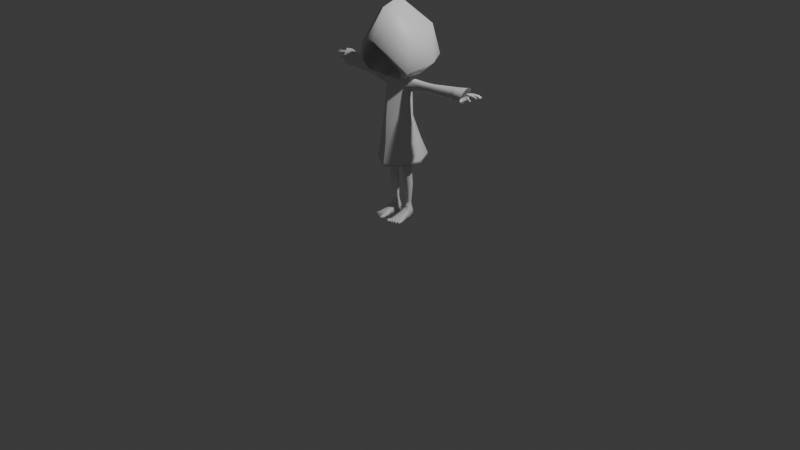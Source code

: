# Source: six_littleNightmares.blend  (saved by Blender 4.3.34; exported with 4.5.12 LTS)
import bpy
from mathutils import Matrix  # noqa: F401  (used for matrix-valued properties, if any)

bpy.ops.wm.read_factory_settings(use_empty=True)
scene = bpy.context.scene
scene.name = 'Scene'

# ---- collections
col_collection = bpy.data.collections.new('Collection'); scene.collection.children.link(col_collection)

# ---- materials (node trees are filled in below, after node groups)
mat_material_001 = bpy.data.materials.new('Material.001')
mat_material_001.diffuse_color = (0.9058, 0.7361, 0.1075, 1.0)
mat_material = bpy.data.materials.new('Material')
mat_material.diffuse_color = (0.4715, 0.5594, 0.6195, 1.0)

# ---- material node trees
mat_material_001.use_nodes = True; mat_material_001.node_tree.nodes.clear()
_N = mat_material_001.node_tree.nodes; _L = mat_material_001.node_tree.links
n0 = _N.new('ShaderNodeBsdfPrincipled'); n0.name = 'Principled BSDF'; n0.location = (10, 300)
n1 = _N.new('ShaderNodeOutputMaterial'); n1.name = 'Material Output'; n1.location = (300, 300)
_L.new(n0.outputs[0], n1.inputs[0])
n1.is_active_output = True
mat_material.use_nodes = True; mat_material.node_tree.nodes.clear()
_N = mat_material.node_tree.nodes; _L = mat_material.node_tree.links
n0 = _N.new('ShaderNodeBsdfPrincipled'); n0.name = 'Principled BSDF'; n0.location = (10, 300)
n1 = _N.new('ShaderNodeOutputMaterial'); n1.name = 'Material Output'; n1.location = (300, 300)
_L.new(n0.outputs[0], n1.inputs[0])
n1.is_active_output = True

# ---- world
world_world = bpy.data.worlds.new('World'); scene.world = world_world
world_world.use_nodes = True; world_world.node_tree.nodes.clear()
_N = world_world.node_tree.nodes; _L = world_world.node_tree.links
n0 = _N.new('ShaderNodeOutputWorld'); n0.name = 'World Output'; n0.location = (300, 300)
n1 = _N.new('ShaderNodeBackground'); n1.name = 'Background'; n1.location = (10, 300)
n1.inputs[0].default_value = (0.05088, 0.05088, 0.05088, 1.0)
_L.new(n1.outputs[0], n0.inputs[0])
n0.is_active_output = True
world_world.color = (0.05088, 0.05088, 0.05088)
world_world.sun_shadow_jitter_overblur = 0.0

# ---- cameras
cam_camera = bpy.data.cameras.new('Camera')
cam_camera.clip_end = 100.0
cam_camera.ortho_scale = 7.314

# ---- lights
light_light = bpy.data.lights.new('Light', 'POINT')
light_light.energy = 1000.0
light_light.shadow_soft_size = 0.1

# ---- meshes
me_cube_001 = bpy.data.meshes.new('Cube.001')
me_cube_001.from_pydata([(0.1101, -0.09216, 1.146), (0.1058, 0.08955, 1.151), (0.1982, -0.1003, 0.6911), (0.1828, 0.217, 0.7239), (0.1496, 0.1584, 0.9119), (0.1486, -0.1044, 0.8881), (0.2652, 0.2852, 1.763), (0.3277, -0.202, 1.682), (0.04826, -0.001034, 2.279), (0.04826, -0.3894, 1.984), (0.1783, -0.004081, 1.164), (0.2614, 0.04614, 0.7075), (0.2186, 0.02515, 0.9218), (0.3711, 0.1001, 1.739), (0.04826, -0.1888, 2.219), (-0.0005275, 0.158, 1.17), (0.002638, 0.151, 1.441), (-0.0005275, -0.1662, 1.159), (0.002638, -0.1395, 1.425), (0.001987, 0.2891, 0.7172), (0.0005926, -0.2026, 0.6644), (0.002638, -0.1764, 0.9024), (0.002638, 0.2267, 0.9411), (-0.009817, 0.1328, 1.569), (0.0009283, -0.1344, 1.563), (-0.007522, 0.4199, 1.793), (0.004103, 0.01041, 2.311), (0.004103, -0.3983, 1.994), (0.0007147, 0.04614, 0.6923), (0.004103, -0.1964, 2.244), (0.06933, -0.1806, 1.603), (0.2607, -0.2209, 1.69), (0.05485, -0.3594, 1.953), (0.001425, -0.1621, 1.585), (0.0, -0.3594, 1.953), (0.1226, 0.1019, 1.684), (0.3131, 0.02441, 1.768), (0.08633, -0.1085, 2.055), (0.005208, 0.09808, 1.661), (-0.003194, 0.006246, 1.903), (0.003163, -0.1085, 2.055), (0.1823, 0.2171, 0.7506), (0.1909, -0.09386, 0.7174), (0.2566, 0.03996, 0.7385), (1.053e-05, -0.2037, 0.6948), (1.052e-05, 0.2883, 0.7344), (0.2147, 0.2217, 1.645), (0.2118, -0.1478, 1.601), (0.2645, 0.03597, 1.628), (-0.008273, 0.2329, 1.59), (0.2021, -0.1989, 1.607), (0.2496, 0.06039, 1.718), (-0.004949, 0.0605, 1.799), (0.2188, 0.227, 2.057), (0.1976, -0.299, 1.838), (0.2219, -0.04373, 1.978), (-0.02852, 0.2609, 2.098), (0.178, -0.2939, 1.816), (0.258, -0.05528, 1.881), (-0.006386, -0.0563, 1.982), (0.6837, 0.008164, 1.558), (0.691, 0.1177, 1.545), (0.00913, 0.1419, 1.524), (0.00716, -0.1384, 1.492), (0.7998, 0.1304, 1.492), (0.7975, 0.006915, 1.495), (0.8181, 0.1278, 1.595), (0.8065, 0.147, 1.555), (0.8165, 0.009404, 1.552), (0.8293, 0.06695, 1.613), (0.7895, 0.03905, 1.455), (0.7899, 0.07584, 1.458), (0.6993, 0.05189, 1.593), (0.6972, 0.1087, 1.576), (0.6847, 0.02864, 1.466), (0.6774, -0.005374, 1.506), (0.6856, 0.1047, 1.494), (0.6965, 0.06184, 1.461), (0.1566, -0.01004, 1.395), (0.1305, -0.04034, 1.415), (0.1531, -0.01317, 1.562), (0.1282, -0.04269, 1.557), (0.1073, 0.05628, 1.514), (0.1112, 0.07061, 1.564), (0.1224, -0.04997, 1.497), (0.1281, 0.05759, 1.458), (0.4099, -0.009904, 1.542), (0.4179, 0.06855, 1.526), (0.4269, 0.02129, 1.56), (0.4171, 0.002289, 1.469), (0.4317, 0.02843, 1.462), (0.4141, 0.0592, 1.489), (0.4039, -0.01925, 1.505), (0.4254, 0.06205, 1.548), (0.1718, 0.005554, 1.426), (0.1372, 0.03406, 1.476), (0.1241, -0.0444, 1.497), (0.1507, 0.03693, 1.534), (0.1311, -0.03526, 1.533), (0.1411, 0.04346, 1.513), (0.1483, -0.004515, 1.566), (0.1429, -0.02475, 1.456), (0.09457, -0.02148, 0.688), (0.1285, -0.007761, 0.691), (0.1425, 0.02535, 0.6982), (0.1285, 0.05846, 0.7054), (0.09457, 0.07218, 0.7084), (0.06068, 0.05846, 0.7054), (0.04664, 0.02535, 0.6982), (0.06068, -0.007761, 0.691), (0.09563, -0.01766, 0.5819), (0.1274, -0.00469, 0.5797), (0.1405, 0.02662, 0.5744), (0.1274, 0.05794, 0.5691), (0.09563, 0.07091, 0.5669), (0.06387, 0.05794, 0.5691), (0.05072, 0.02662, 0.5744), (0.06387, -0.00469, 0.5797), (0.09185, 0.02917, 0.2405), (0.1082, 0.03594, 0.2406), (0.1149, 0.05227, 0.2407), (0.1082, 0.0686, 0.2408), (0.09185, 0.07537, 0.2408), (0.07033, 0.07214, 0.2407), (0.06237, 0.05522, 0.2402), (0.07048, 0.03563, 0.2401), (0.09669, 0.08418, 0.4414), (0.06521, 0.07123, 0.4402), (0.1412, 0.03998, 0.4375), (0.1282, 0.07123, 0.4402), (0.09669, -0.004221, 0.4337), (0.1282, 0.008725, 0.4348), (0.06521, 0.008725, 0.4348), (0.05217, 0.03998, 0.4375), (0.1292, 0.01643, 0.1624), (0.1264, 0.06055, 0.1443), (0.1156, 0.08715, 0.144), (0.06039, 0.0923, 0.1439), (0.04879, 0.06763, 0.1432), (0.05316, 0.008281, 0.171), (0.09099, 0.05776, 0.07205), (0.1284, 0.05616, 0.0736), (0.1261, 0.06034, 0.0733), (0.1159, 0.08484, 0.07347), (0.05915, 0.09015, 0.07342), (0.04721, 0.06476, 0.07263), (0.04741, 0.06509, 0.07274), (0.1623, -0.1189, 0.0977), (0.03653, -0.1606, 0.09701), (0.1628, -0.1138, 0.07012), (0.03976, -0.1612, 0.07035), (0.09641, -0.05279, 0.06687), (0.04296, -0.03864, 0.06773), (0.1414, -0.02502, 0.1363), (0.1394, -0.02534, 0.06634), (0.04967, -0.03165, 0.1384), (0.1, -0.07507, 0.06624), (0.1486, -0.05458, 0.1183), (0.04279, -0.09413, 0.07014), (0.1475, -0.05981, 0.06594), (0.04268, -0.1031, 0.1108), (0.0904, 0.02588, 0.2225), (0.08995, 0.007846, 0.1991), (0.1129, 0.01966, 0.1963), (0.109, 0.0344, 0.2209), (0.1201, 0.05207, 0.1922), (0.1164, 0.0522, 0.2211), (0.1117, 0.07259, 0.1922), (0.109, 0.07001, 0.2212), (0.09114, 0.0811, 0.1922), (0.0912, 0.07738, 0.2212), (0.0641, 0.07704, 0.1921), (0.06774, 0.07386, 0.2211), (0.05411, 0.05577, 0.1915), (0.05906, 0.05541, 0.2206), (0.06191, 0.02061, 0.194), (0.06791, 0.03406, 0.2204), (0.07801, 0.003845, 0.1749), (0.1071, 0.006505, 0.1741), (0.09001, 0.01446, 0.1966), (0.1063, 0.09062, 0.144), (0.06659, 0.0936, 0.1439), (0.08869, 0.09429, 0.1643), (0.06624, 0.09161, 0.07345), (0.1059, 0.08858, 0.07349), (0.1184, -0.136, 0.09837), (0.07802, -0.1511, 0.1024), (0.1163, -0.1431, 0.06898), (0.07728, -0.1569, 0.06742), (0.1001, -0.1512, 0.06895), (0.08002, -0.03408, 0.147), (0.1096, -0.0321, 0.1477), (0.1103, -0.07424, 0.1261), (0.08021, -0.08035, 0.1268), (0.0376, -0.1785, 0.1012), (0.09861, -0.1445, 0.1001), (0.07396, -0.1915, 0.1075), (0.03847, -0.1949, 0.1069), (0.04013, -0.1948, 0.0764), (0.0762, -0.192, 0.07157), (0.08102, -0.1889, 0.1033), (0.08066, -0.189, 0.07314), (0.1002, -0.1845, 0.07162), (0.0996, -0.1842, 0.1024), (0.1028, -0.1823, 0.1027), (0.1027, -0.1814, 0.07265), (0.1206, -0.1749, 0.07244), (0.1206, -0.1754, 0.1007), (0.1181, 0.01147, 0.1682), (0.1255, -0.02856, 0.142), (0.1295, -0.06537, 0.1222), (0.1404, -0.1274, 0.09803), (0.1394, -0.1325, 0.07054), (0.1442, -0.163, 0.09809), (0.1225, -0.1718, 0.101), (0.1233, -0.1716, 0.0706), (0.1442, -0.1598, 0.07119), (0.1661, -0.1488, 0.09653), (0.1463, -0.1598, 0.09605), (0.147, -0.1562, 0.06924), (0.1658, -0.1447, 0.07058), (0.07679, -0.1713, 0.1044), (0.0395, -0.177, 0.07075), (0.07677, -0.1733, 0.06936), (0.07897, -0.173, 0.07028), (0.08019, -0.1712, 0.1023), (0.09977, -0.1656, 0.1007), (0.1001, -0.1678, 0.07028), (0.1013, -0.1643, 0.1009), (0.1184, -0.1587, 0.07068), (0.1201, -0.1566, 0.09902), (0.1014, -0.166, 0.07077), (0.1211, -0.1551, 0.09914), (0.1429, -0.1465, 0.09753), (0.1198, -0.1573, 0.06979), (0.1418, -0.1462, 0.07087), (0.1438, -0.144, 0.09729), (0.1655, -0.1351, 0.09541), (0.1426, -0.1441, 0.0706), (0.1646, -0.1287, 0.07034), (0.08102, -0.1889, 0.1033), (0.08066, -0.189, 0.07314), (0.1002, -0.1845, 0.07162), (0.0996, -0.1842, 0.1024), (0.08387, -0.196, 0.1016), (0.08356, -0.1961, 0.07486), (0.1008, -0.1921, 0.07351), (0.1003, -0.1919, 0.1008), (0.09093, -0.1994, 0.09172), (0.09084, -0.1994, 0.08403), (0.09581, -0.1983, 0.08364), (0.09567, -0.1982, 0.0915), (0.04246, -0.208, 0.1033), (0.07034, -0.2054, 0.1037), (0.04377, -0.2079, 0.07927), (0.0721, -0.2057, 0.07548), (0.05593, -0.2136, 0.09264), (0.05892, -0.2133, 0.09269), (0.05607, -0.2135, 0.09007), (0.05911, -0.2133, 0.08967), (0.1051, -0.1847, 0.07428), (0.1052, -0.1855, 0.1007), (0.1209, -0.179, 0.07409), (0.1209, -0.1794, 0.09899), (0.1084, -0.1883, 0.07707), (0.1085, -0.1888, 0.09755), (0.1207, -0.1838, 0.07692), (0.1206, -0.1842, 0.09619), (0.1136, -0.1898, 0.08397), (0.1136, -0.19, 0.09045), (0.1175, -0.1884, 0.08392), (0.1175, -0.1885, 0.09002), (0.1261, -0.1764, 0.09904), (0.1455, -0.1685, 0.09647), (0.1268, -0.1761, 0.07185), (0.1455, -0.1656, 0.07237), (0.1315, -0.1787, 0.09383), (0.1441, -0.1736, 0.09217), (0.132, -0.1785, 0.07627), (0.1441, -0.1717, 0.07661), (0.1382, -0.1792, 0.08766), (0.1414, -0.1779, 0.08724), (0.1383, -0.1791, 0.0832), (0.1414, -0.1774, 0.08329), (0.1492, -0.1622, 0.09425), (0.1669, -0.1523, 0.09468), (0.1499, -0.159, 0.07023), (0.1667, -0.1486, 0.07143), (0.1528, -0.1635, 0.09132), (0.1666, -0.1558, 0.09166), (0.1533, -0.161, 0.07256), (0.1665, -0.1529, 0.0735), (0.1582, -0.1622, 0.08549), (0.1636, -0.1592, 0.08562), (0.1584, -0.1612, 0.07825), (0.1635, -0.1581, 0.07862), (0.9003, 0.07761, 1.562), (0.8953, 0.06475, 1.561), (0.8944, 0.05543, 1.558), (0.8939, 0.05531, 1.548), (0.8959, 0.07612, 1.548), (0.9547, 0.06807, 1.547), (0.9569, 0.06194, 1.555), (0.9561, 0.0528, 1.551), (0.9535, 0.05328, 1.541), (0.9526, 0.06272, 1.538), (0.914, 0.05353, 1.548), (0.934, 0.05258, 1.546), (0.9331, 0.06202, 1.543), (0.914, 0.0629, 1.545), (0.9161, 0.06249, 1.562), (0.9373, 0.06124, 1.56), (0.9366, 0.0521, 1.556), (0.9154, 0.05327, 1.558), (0.9351, 0.06737, 1.552), (0.9153, 0.06843, 1.553), (0.9197, 0.1361, 1.547), (0.9354, 0.1393, 1.543), (0.9233, 0.1242, 1.551), (0.9395, 0.1274, 1.546), (0.9322, 0.126, 1.548), (0.9227, 0.1317, 1.554), (0.9184, 0.1313, 1.54), (0.9331, 0.1345, 1.537), (0.9356, 0.1272, 1.539), (0.9206, 0.124, 1.543), (0.9472, 0.1377, 1.529), (0.9498, 0.1304, 1.531), (0.9536, 0.1306, 1.539), (0.9535, 0.1381, 1.541), (0.9495, 0.1424, 1.536), (0.9029, 0.1292, 1.541), (0.9041, 0.119, 1.543), (0.9061, 0.1205, 1.556), (0.9052, 0.1296, 1.554), (0.9033, 0.134, 1.548), (0.9067, 0.1129, 1.559), (0.9036, 0.1012, 1.561), (0.901, 0.09803, 1.546), (0.9641, 0.1228, 1.541), (0.968, 0.1172, 1.548), (0.9676, 0.1089, 1.544), (0.9635, 0.1093, 1.535), (0.9613, 0.1179, 1.534), (0.926, 0.1046, 1.547), (0.9454, 0.1065, 1.544), (0.9432, 0.1151, 1.542), (0.9246, 0.1132, 1.544), (0.9281, 0.1132, 1.559), (0.9407, 0.1095, 1.554), (0.9495, 0.106, 1.553), (0.9282, 0.1046, 1.556), (0.946, 0.12, 1.55), (0.9258, 0.1184, 1.552), (0.9274, 0.09766, 1.555), (0.9509, 0.09811, 1.555), (0.9293, 0.08168, 1.56), (0.9522, 0.08183, 1.56), (0.9536, 0.09146, 1.564), (0.9299, 0.09152, 1.564), (0.9253, 0.09162, 1.546), (0.9479, 0.0926, 1.547), (0.9487, 0.08254, 1.549), (0.9265, 0.08174, 1.55), (0.972, 0.09265, 1.539), (0.9728, 0.08259, 1.542), (0.9763, 0.08188, 1.552), (0.9777, 0.09151, 1.556), (0.975, 0.09817, 1.548), (0.9113, 0.07873, 1.549), (0.9163, 0.09223, 1.563), (0.9146, 0.07975, 1.561), (0.9026, 0.09279, 1.562), (0.8661, 0.05005, 1.528), (0.8838, 0.04885, 1.517), (0.8676, 0.03446, 1.532), (0.8852, 0.03326, 1.522), (0.8877, 0.0426, 1.524), (0.8701, 0.0438, 1.535), (0.8612, 0.04458, 1.52), (0.8788, 0.04338, 1.509), (0.8797, 0.03375, 1.512), (0.8621, 0.03495, 1.523), (0.8964, 0.04218, 1.499), (0.8973, 0.03255, 1.501), (0.9028, 0.03207, 1.511), (0.9053, 0.0414, 1.514), (0.9014, 0.04765, 1.506), (0.8436, 0.04578, 1.531), (0.8445, 0.03614, 1.534), (0.85, 0.03566, 1.543), (0.8525, 0.04499, 1.546), (0.8485, 0.05125, 1.539), (0.9153, 0.09955, 1.558), (0.9131, 0.09497, 1.546), (0.905, 0.06964, 1.547), (0.9049, 0.05423, 1.558), (0.9075, 0.0735, 1.557), (0.9039, 0.05429, 1.548), (0.9057, 0.06362, 1.562), (0.9158, 0.1032, 1.558), (0.9138, 0.1018, 1.546), (0.9174, 0.1129, 1.559), (0.9161, 0.119, 1.554), (0.9146, 0.116, 1.544), (0.914, 0.1307, 1.554), (0.9124, 0.1215, 1.543), (0.9115, 0.1352, 1.547), (0.9147, 0.1222, 1.554), (0.9106, 0.1303, 1.54), (0.8878, 0.07777, 1.562), (0.8835, 0.06462, 1.561), (0.8832, 0.05528, 1.558), (0.8827, 0.05512, 1.548), (0.8834, 0.07602, 1.548), (0.8871, 0.1295, 1.541), (0.889, 0.1193, 1.542), (0.8909, 0.1209, 1.556), (0.8894, 0.1299, 1.554), (0.8873, 0.1342, 1.548), (0.8919, 0.1133, 1.559), (0.8896, 0.1016, 1.561), (0.8872, 0.0982, 1.546), (0.8891, 0.09307, 1.562), (0.8633, 0.07774, 1.562), (0.8589, 0.06463, 1.561), (0.8665, 0.05986, 1.556), (0.8661, 0.05974, 1.538), (0.8589, 0.07602, 1.537), (0.8614, 0.1298, 1.532), (0.8609, 0.1161, 1.534), (0.8667, 0.1208, 1.556), (0.8653, 0.1299, 1.554), (0.8632, 0.1342, 1.548), (0.8677, 0.1133, 1.559), (0.8653, 0.1015, 1.561), (0.8589, 0.09817, 1.536), (0.8648, 0.09303, 1.562), (0.8294, 0.08081, 1.558), (0.8286, 0.07237, 1.558), (0.83, 0.05556, 1.556), (0.8301, 0.05548, 1.534), (0.8275, 0.0799, 1.534), (0.8343, 0.1148, 1.531), (0.8352, 0.1094, 1.532), (0.8358, 0.1102, 1.555), (0.8351, 0.115, 1.554), (0.834, 0.1173, 1.55), (0.8363, 0.1063, 1.556), (0.835, 0.1001, 1.557), (0.8288, 0.09463, 1.533), (0.8294, 0.09193, 1.558), (0.8575, 0.0525, 1.558), (0.857, 0.05234, 1.536)], [], [(15, 16, 85, 1), (10, 78, 79, 0), (45, 41, 3, 19), (28, 11, 2, 20), (43, 42, 2, 11), (10, 0, 5, 12), (15, 1, 4, 22), (63, 84, 81, 24), (48, 46, 6, 13), (9, 27, 34, 32), (55, 53, 8, 14), (54, 9, 32, 57), (54, 55, 14, 9), (47, 48, 13, 7), (1, 10, 12, 4), (41, 43, 11, 3), (19, 3, 11, 28), (93, 88, 72, 73), (1, 85, 78, 10), (29, 14, 8, 26), (14, 29, 27, 9), (53, 56, 26, 8), (46, 49, 25, 6), (82, 62, 23, 83), (0, 17, 21, 5), (42, 44, 20, 2), (0, 79, 18, 17), (33, 30, 35, 38), (32, 34, 40, 37), (24, 81, 30, 33), (47, 7, 31, 50), (52, 51, 36, 39), (59, 58, 37, 40), (50, 31, 36, 51), (57, 32, 37, 58), (5, 21, 44, 42), (4, 12, 43, 41), (12, 5, 42, 43), (22, 4, 41, 45), (30, 50, 51, 35), (38, 35, 51, 52), (81, 47, 50, 30), (83, 23, 49, 46), (81, 80, 48, 47), (80, 83, 46, 48), (31, 57, 58, 36), (39, 36, 58, 59), (6, 25, 56, 53), (7, 13, 55, 54), (7, 54, 57, 31), (13, 6, 53, 55), (85, 16, 62, 82), (18, 79, 84, 63), (89, 90, 77, 74), (86, 92, 75, 60), (87, 93, 73, 61), (90, 91, 76, 77), (91, 87, 61, 76), (92, 89, 74, 75), (88, 86, 60, 72), (74, 77, 71, 70), (60, 75, 65, 68), (61, 73, 66, 67), (77, 76, 64, 71), (76, 61, 67, 64), (72, 60, 68, 69), (75, 74, 70, 65), (73, 72, 69, 66), (100, 98, 86, 88), (96, 101, 89, 92), (95, 99, 87, 91), (94, 95, 91, 90), (99, 97, 93, 87), (98, 96, 92, 86), (101, 94, 90, 89), (97, 100, 88, 93), (83, 80, 100, 97), (79, 78, 94, 101), (81, 84, 96, 98), (82, 83, 97, 99), (78, 85, 95, 94), (85, 82, 99, 95), (84, 79, 101, 96), (80, 81, 98, 100), (104, 103, 111, 112), (109, 108, 116, 117), (107, 106, 114, 115), (105, 104, 112, 113), (103, 102, 110, 111), (102, 109, 117, 110), (108, 107, 115, 116), (106, 105, 113, 114), (127, 126, 122, 123), (129, 128, 120, 121), (131, 130, 118, 119), (130, 132, 125, 118), (133, 127, 123, 124), (126, 129, 121, 122), (128, 131, 119, 120), (132, 133, 124, 125), (117, 116, 133, 132), (112, 111, 131, 128), (114, 113, 129, 126), (116, 115, 127, 133), (110, 117, 132, 130), (111, 110, 130, 131), (113, 112, 128, 129), (115, 114, 126, 127), (165, 163, 134, 135), (175, 173, 138, 139), (137, 181, 183, 144), (167, 165, 135, 136), (173, 171, 137, 138), (141, 140, 146, 145, 144, 183, 184, 143, 142), (180, 136, 143, 184), (125, 124, 174, 176), (123, 122, 170, 172), (121, 120, 166, 168), (119, 118, 161, 164), (118, 125, 176, 161), (124, 123, 172, 174), (122, 121, 168, 170), (120, 119, 164, 166), (171, 169, 182, 181, 137), (135, 134, 141, 142), (139, 138, 145, 146), (169, 167, 136, 180, 182), (136, 135, 142, 143), (159, 157, 147, 149), (190, 155, 160, 193), (138, 137, 144, 145), (193, 160, 148, 186), (160, 158, 150, 148), (158, 156, 189, 188, 150), (140, 141, 154, 151), (208, 178, 191, 209), (139, 146, 152, 155), (162, 175, 139, 177, 179), (146, 140, 151, 152), (141, 134, 153, 154), (151, 154, 159, 156), (209, 191, 192, 210), (155, 152, 158, 160), (152, 151, 156, 158), (154, 153, 157, 159), (164, 161, 162, 163), (166, 164, 163, 165), (168, 166, 165, 167), (170, 168, 167, 169), (172, 170, 169, 171), (174, 172, 171, 173), (176, 174, 173, 175), (161, 176, 175, 162), (177, 139, 155, 190), (177, 178, 179), (180, 181, 182), (183, 181, 180, 184), (193, 186, 195, 185, 192), (177, 190, 191, 178), (190, 193, 192, 191), (163, 162, 179, 178, 208, 134), (186, 221, 223, 188), (198, 199, 255, 254), (194, 197, 196, 221), (222, 198, 197, 194), (223, 199, 198, 222), (221, 196, 199, 223), (202, 203, 243, 242), (224, 201, 200, 225), (227, 202, 201, 224), (226, 203, 202, 227), (225, 200, 203, 226), (206, 207, 263, 262), (231, 205, 204, 228), (229, 206, 205, 231), (230, 207, 206, 229), (228, 204, 207, 230), (210, 192, 185, 211), (157, 210, 211, 147), (153, 209, 210, 157), (134, 208, 209, 153), (216, 213, 273, 275), (232, 214, 213, 233), (234, 215, 214, 232), (235, 216, 215, 234), (233, 213, 216, 235), (219, 220, 287, 286), (236, 218, 217, 237), (238, 219, 218, 236), (239, 220, 219, 238), (237, 217, 220, 239), (149, 212, 187, 189, 156, 159), (188, 223, 222, 150), (150, 222, 194, 148), (148, 194, 221, 186), (186, 225, 226, 195), (195, 226, 227, 189), (189, 227, 224, 188), (188, 224, 225, 186), (195, 228, 230, 185), (185, 230, 229, 187), (187, 229, 231, 189), (189, 231, 228, 195), (211, 233, 235, 212), (212, 235, 234, 187), (187, 234, 232, 185), (185, 232, 233, 211), (147, 237, 239, 149), (149, 239, 238, 212), (212, 238, 236, 211), (211, 236, 237, 147), (242, 243, 247, 246), (200, 201, 241, 240), (203, 200, 240, 243), (201, 202, 242, 241), (247, 244, 248, 251), (240, 241, 245, 244), (243, 240, 244, 247), (241, 242, 246, 245), (248, 249, 250, 251), (245, 246, 250, 249), (246, 247, 251, 250), (244, 245, 249, 248), (254, 255, 259, 258), (196, 197, 252, 253), (199, 196, 253, 255), (197, 198, 254, 252), (257, 256, 258, 259), (253, 252, 256, 257), (255, 253, 257, 259), (252, 254, 258, 256), (262, 263, 267, 266), (204, 205, 260, 261), (207, 204, 261, 263), (205, 206, 262, 260), (266, 267, 271, 270), (261, 260, 264, 265), (263, 261, 265, 267), (260, 262, 266, 264), (269, 268, 270, 271), (265, 264, 268, 269), (267, 265, 269, 271), (264, 266, 270, 268), (274, 275, 279, 278), (214, 215, 274, 272), (215, 216, 275, 274), (213, 214, 272, 273), (277, 276, 280, 281), (273, 272, 276, 277), (275, 273, 277, 279), (272, 274, 278, 276), (281, 280, 282, 283), (279, 277, 281, 283), (276, 278, 282, 280), (278, 279, 283, 282), (286, 287, 291, 290), (217, 218, 284, 285), (220, 217, 285, 287), (218, 219, 286, 284), (291, 289, 293, 295), (285, 284, 288, 289), (287, 285, 289, 291), (284, 286, 290, 288), (293, 292, 294, 295), (288, 290, 294, 292), (290, 291, 295, 294), (289, 288, 292, 293), (308, 307, 304, 305), (312, 311, 302, 303), (314, 308, 305, 301), (307, 312, 303, 304), (311, 314, 301, 302), (302, 301, 305, 304, 303), (399, 397, 315, 310), (310, 315, 314, 311), (398, 396, 313, 306), (306, 313, 312, 307), (397, 395, 309, 315), (315, 309, 308, 314), (396, 399, 310, 313), (313, 310, 311, 312), (395, 398, 306, 309), (309, 306, 307, 308), (322, 325, 324, 323), (409, 406, 325, 322), (318, 321, 320, 319), (408, 405, 321, 318), (316, 322, 323, 317), (407, 409, 322, 316), (325, 318, 319, 324), (406, 408, 318, 325), (321, 316, 317, 320), (405, 407, 316, 321), (329, 330, 326, 327, 328), (320, 317, 330, 329), (324, 319, 328, 327), (317, 323, 326, 330), (319, 320, 329, 328), (323, 324, 327, 326), (346, 345, 342, 343), (350, 349, 340, 341), (352, 346, 343, 339), (345, 350, 341, 342), (349, 352, 339, 340), (340, 339, 343, 342, 341), (402, 403, 353, 348), (348, 353, 352, 349), (401, 400, 351, 344), (344, 351, 350, 345), (403, 404, 347, 353), (353, 347, 346, 352), (400, 402, 348, 351), (351, 348, 349, 350), (404, 401, 344, 347), (347, 344, 345, 346), (360, 363, 362, 361), (394, 369, 363, 360), (356, 359, 358, 357), (371, 370, 359, 356), (354, 360, 361, 355), (393, 394, 360, 354), (363, 356, 357, 362), (369, 371, 356, 363), (359, 354, 355, 358), (370, 393, 354, 359), (367, 368, 364, 365, 366), (358, 355, 368, 367), (362, 357, 366, 365), (355, 361, 364, 368), (357, 358, 367, 366), (361, 362, 365, 364), (386, 387, 383, 384, 385), (378, 373, 374, 377), (389, 390, 375, 382), (391, 392, 373, 378), (382, 375, 376, 381), (392, 388, 379, 373), (379, 382, 381, 380), (380, 381, 384, 383), (390, 391, 378, 375), (381, 376, 385, 384), (388, 389, 382, 379), (374, 380, 383, 387), (375, 378, 377, 376), (376, 377, 386, 385), (373, 379, 380, 374), (377, 374, 387, 386), (391, 390, 389, 388, 392), (331, 335, 334, 333, 332), (372, 337, 393, 370), (300, 296, 371, 369), (337, 338, 394, 393), (296, 372, 370, 371), (338, 300, 369, 394), (300, 299, 398, 395), (298, 297, 399, 396), (296, 300, 395, 397), (299, 298, 396, 398), (297, 296, 397, 399), (332, 338, 401, 404), (337, 336, 402, 400), (333, 332, 404, 403), (338, 337, 400, 401), (336, 333, 403, 402), (334, 335, 407, 405), (332, 333, 408, 406), (335, 331, 409, 407), (333, 334, 405, 408), (331, 332, 406, 409), (332, 331, 415, 416), (296, 297, 411, 410), (297, 298, 412, 411), (334, 333, 417, 418), (338, 332, 416, 422), (298, 299, 413, 412), (335, 334, 418, 419), (299, 300, 414, 413), (336, 337, 421, 420), (372, 296, 410, 423), (337, 372, 423, 421), (331, 335, 419, 415), (300, 338, 422, 414), (333, 336, 420, 417), (412, 413, 453, 452), (423, 410, 424, 437), (413, 414, 428, 453), (414, 422, 436, 428), (415, 419, 433, 429), (417, 420, 434, 431), (416, 415, 429, 430), (422, 416, 430, 436), (418, 417, 431, 432), (419, 418, 432, 433), (410, 411, 425, 424), (420, 421, 435, 434), (411, 412, 452, 425), (421, 423, 437, 435), (428, 436, 450, 442), (429, 433, 447, 443), (431, 434, 448, 445), (430, 429, 443, 444), (436, 430, 444, 450), (432, 431, 445, 446), (433, 432, 446, 447), (424, 425, 439, 438), (434, 435, 449, 448), (425, 426, 440, 439), (435, 437, 451, 449), (426, 427, 441, 440), (437, 424, 438, 451), (427, 428, 442, 441)])
me_cube_001.polygons.foreach_set('use_smooth', [1, 1, 1, 1, 1, 1, 1, 1, 1, 1, 1, 1, 1, 1, 1, 1, 1, 1, 1, 1, 1, 1, 1, 1, 1, 1, 1, 1, 1, 1, 1, 1, 1, 1, 1, 1, 1, 1, 1, 1, 1, 1, 1, 1, 1, 1, 1, 1, 1, 1, 1, 1, 1, 1, 1, 1, 1, 1, 1, 1, 1, 1, 1, 1, 1, 1, 1, 1, 1, 1, 1, 1, 1, 1, 1, 1, 1, 1, 1, 1, 1, 1, 1, 1, 1, 1, 1, 1, 1, 1, 1, 1, 1, 1, 1, 1, 1, 1, 1, 1, 1, 1, 1, 1, 1, 1, 1, 1, 1, 1, 1, 1, 1, 0, 1, 1, 1, 1, 1, 1, 1, 1, 1, 1, 1, 1, 1, 1, 1, 1, 1, 1, 1, 0, 0, 1, 1, 1, 0, 1, 0, 1, 1, 0, 1, 1, 1, 1, 1, 1, 1, 1, 1, 1, 1, 1, 1, 1, 1, 1, 1, 1, 1, 1, 1, 1, 1, 1, 1, 1, 1, 1, 1, 1, 1, 1, 1, 1, 1, 1, 1, 1, 1, 1, 1, 1, 1, 1, 1, 1, 1, 1, 1, 1, 1, 1, 1, 1, 1, 1, 1, 1, 1, 1, 1, 1, 1, 1, 1, 1, 1, 1, 1, 1, 1, 1, 1, 1, 1, 1, 1, 1, 1, 1, 1, 1, 1, 1, 1, 1, 1, 1, 1, 1, 1, 1, 1, 1, 1, 1, 1, 1, 1, 1, 1, 1, 1, 1, 1, 1, 1, 1, 1, 1, 1, 1, 1, 1, 1, 1, 1, 1, 1, 1, 1, 1, 1, 0, 0, 0, 0, 0, 0, 0, 0, 0, 0, 0, 0, 0, 0, 0, 0, 0, 0, 0, 0, 0, 0, 0, 0, 0, 0, 0, 0, 0, 0, 0, 0, 0, 0, 0, 0, 0, 0, 0, 0, 0, 0, 0, 0, 0, 0, 0, 0, 0, 0, 0, 0, 0, 0, 0, 0, 0, 0, 0, 0, 0, 0, 0, 0, 0, 0, 0, 0, 0, 0, 0, 0, 0, 0, 0, 0, 0, 0, 0, 0, 0, 0, 0, 0, 0, 0, 0, 0, 0, 0, 0, 0, 0, 0, 0, 0, 0, 0, 0, 0, 0, 0, 0, 0, 0, 0, 0, 0, 0, 0, 0, 0, 0, 0, 0, 0, 0, 0, 0, 0, 0, 0, 0, 0, 0, 0, 0, 0, 0, 0, 0, 0, 0, 0, 0, 0, 0, 0, 0, 0, 0, 0, 0, 0])
me_cube_001.polygons.foreach_set('material_index', [0, 0, 0, 0, 0, 0, 0, 0, 0, 0, 0, 0, 0, 0, 0, 0, 0, 0, 0, 0, 0, 0, 0, 0, 0, 0, 0, 0, 0, 0, 0, 0, 0, 0, 0, 0, 0, 0, 0, 0, 0, 0, 0, 0, 0, 0, 0, 0, 0, 0, 0, 0, 0, 0, 0, 0, 0, 0, 0, 0, 0, 0, 0, 0, 0, 0, 0, 0, 0, 0, 0, 0, 0, 0, 0, 0, 0, 0, 0, 0, 0, 0, 0, 0, 1, 1, 1, 1, 1, 1, 1, 1, 1, 1, 1, 1, 1, 1, 1, 1, 1, 1, 1, 1, 1, 1, 1, 1, 1, 1, 1, 1, 1, 1, 1, 1, 1, 1, 1, 1, 1, 1, 1, 1, 1, 1, 1, 1, 1, 1, 1, 1, 1, 1, 1, 1, 1, 1, 1, 1, 1, 1, 1, 1, 1, 1, 1, 1, 1, 1, 1, 1, 1, 1, 1, 1, 1, 1, 1, 1, 1, 1, 1, 1, 1, 1, 1, 1, 1, 1, 1, 1, 1, 1, 1, 1, 1, 1, 1, 1, 1, 1, 1, 1, 1, 1, 1, 1, 1, 1, 1, 1, 1, 1, 1, 1, 1, 1, 1, 1, 1, 1, 1, 1, 1, 1, 1, 1, 1, 1, 1, 1, 1, 1, 1, 1, 1, 1, 1, 1, 1, 1, 1, 1, 1, 1, 1, 1, 1, 1, 1, 1, 1, 1, 1, 1, 1, 1, 1, 1, 1, 1, 1, 1, 1, 1, 1, 1, 1, 1, 1, 1, 1, 1, 1, 1, 1, 1, 1, 1, 1, 1, 1, 1, 1, 1, 1, 1, 1, 1, 1, 1, 1, 1, 1, 1, 1, 1, 1, 1, 1, 1, 1, 1, 1, 1, 1, 1, 1, 1, 1, 1, 1, 1, 1, 1, 1, 1, 1, 1, 1, 1, 1, 1, 1, 1, 1, 1, 1, 1, 1, 1, 1, 1, 1, 1, 1, 1, 1, 1, 1, 1, 1, 1, 1, 1, 1, 1, 1, 1, 1, 1, 1, 1, 1, 1, 1, 1, 1, 1, 1, 1, 1, 1, 1, 1, 1, 1, 1, 1, 1, 1, 1, 1, 1, 1, 1, 1, 1, 1, 1, 1, 1, 1, 1, 1, 1, 1, 1, 1, 1, 1, 1, 1, 1, 1, 1, 1, 1, 1, 1, 1, 1, 1, 1, 1, 1, 1, 1, 1, 1, 1, 1, 1, 1, 1, 1, 1, 1, 1, 1, 1, 1, 1, 1, 1, 1, 1, 1, 1, 1])
_uv = me_cube_001.uv_layers.new(name='UVMap')
_uv.uv.foreach_set('vector', [0.375, 0.375, 0.625, 0.375, 0.625, 0.5, 0.375, 0.5, 0.375, 0.625, 0.625, 0.625, 0.625, 0.75, 0.375, 0.75, 0.375, 0.375, 0.375, 0.5, 0.375, 0.5, 0.375, 0.375, 0.25, 0.625, 0.375, 0.625, 0.375, 0.75, 0.25, 0.75, 0.375, 0.625, 0.375, 0.75, 0.375, 0.75, 0.375, 0.625, 0.375, 0.625, 0.375, 0.75, 0.375, 0.75, 0.375, 0.625, 0.375, 0.375, 0.375, 0.5, 0.375, 0.5, 0.375, 0.375, 0.625, 0.875, 0.625, 0.75, 0.625, 0.75, 0.625, 0.875, 0.625, 0.625, 0.625, 0.5, 0.625, 0.5, 0.625, 0.625, 0.625, 0.75, 0.625, 0.375, 0.625, 0.375, 0.625, 0.75, 0.625, 0.625, 0.625, 0.5, 0.625, 0.5, 0.625, 0.625, 0.625, 0.75, 0.625, 0.75, 0.625, 0.75, 0.625, 0.75, 0.625, 0.75, 0.625, 0.625, 0.625, 0.625, 0.625, 0.75, 0.625, 0.75, 0.625, 0.625, 0.625, 0.625, 0.625, 0.75, 0.375, 0.5, 0.375, 0.625, 0.375, 0.625, 0.375, 0.5, 0.375, 0.5, 0.375, 0.625, 0.375, 0.625, 0.375, 0.5, 0.25, 0.5, 0.375, 0.5, 0.375, 0.625, 0.25, 0.625, 0.625, 0.5, 0.625, 0.625, 0.625, 0.625, 0.625, 0.5, 0.375, 0.5, 0.625, 0.5, 0.625, 0.625, 0.375, 0.625, 0.625, 0.375, 0.625, 0.625, 0.625, 0.5, 0.625, 0.375, 0.625, 0.625, 0.625, 0.375, 0.625, 0.375, 0.625, 0.75, 0.625, 0.5, 0.625, 0.375, 0.625, 0.375, 0.625, 0.5, 0.625, 0.5, 0.625, 0.375, 0.625, 0.375, 0.625, 0.5, 0.625, 0.5, 0.625, 0.375, 0.625, 0.375, 0.625, 0.5, 0.375, 0.75, 0.375, 0.875, 0.375, 0.875, 0.375, 0.75, 0.375, 0.75, 0.375, 0.875, 0.375, 0.875, 0.375, 0.75, 0.375, 0.75, 0.625, 0.75, 0.625, 0.875, 0.375, 0.875, 0.625, 0.875, 0.625, 0.75, 0.625, 0.75, 0.625, 0.875, 0.625, 0.75, 0.625, 0.375, 0.625, 0.375, 0.625, 0.75, 0.625, 0.875, 0.625, 0.75, 0.625, 0.75, 0.625, 0.875, 0.625, 0.75, 0.625, 0.75, 0.625, 0.75, 0.625, 0.75, 0.625, 0.875, 0.625, 0.75, 0.625, 0.75, 0.625, 0.875, 0.625, 0.875, 0.625, 0.75, 0.625, 0.75, 0.625, 0.875, 0.625, 0.75, 0.625, 0.75, 0.625, 0.75, 0.625, 0.75, 0.625, 0.75, 0.625, 0.75, 0.625, 0.75, 0.625, 0.75, 0.375, 0.75, 0.375, 0.875, 0.375, 0.875, 0.375, 0.75, 0.375, 0.5, 0.375, 0.625, 0.375, 0.625, 0.375, 0.5, 0.375, 0.625, 0.375, 0.75, 0.375, 0.75, 0.375, 0.625, 0.375, 0.375, 0.375, 0.5, 0.375, 0.5, 0.375, 0.375, 0.625, 0.75, 0.625, 0.75, 0.625, 0.75, 0.625, 0.75, 0.625, 0.875, 0.625, 0.75, 0.625, 0.75, 0.625, 0.875, 0.625, 0.75, 0.625, 0.75, 0.625, 0.75, 0.625, 0.75, 0.625, 0.5, 0.625, 0.375, 0.625, 0.375, 0.625, 0.5, 0.625, 0.75, 0.625, 0.625, 0.625, 0.625, 0.625, 0.75, 0.625, 0.625, 0.625, 0.5, 0.625, 0.5, 0.625, 0.625, 0.625, 0.75, 0.625, 0.75, 0.625, 0.75, 0.625, 0.75, 0.625, 0.875, 0.625, 0.75, 0.625, 0.75, 0.625, 0.875, 0.625, 0.5, 0.625, 0.375, 0.625, 0.375, 0.625, 0.5, 0.625, 0.75, 0.625, 0.625, 0.625, 0.625, 0.625, 0.75, 0.625, 0.75, 0.625, 0.75, 0.625, 0.75, 0.625, 0.75, 0.625, 0.625, 0.625, 0.5, 0.625, 0.5, 0.625, 0.625, 0.625, 0.5, 0.625, 0.375, 0.625, 0.375, 0.625, 0.5, 0.625, 0.875, 0.625, 0.75, 0.625, 0.75, 0.625, 0.875, 0.625, 0.75, 0.625, 0.625, 0.625, 0.625, 0.625, 0.75, 0.625, 0.75, 0.625, 0.75, 0.625, 0.75, 0.625, 0.75, 0.625, 0.5, 0.625, 0.5, 0.625, 0.5, 0.625, 0.5, 0.625, 0.625, 0.625, 0.5, 0.625, 0.5, 0.625, 0.625, 0.625, 0.5, 0.625, 0.5, 0.625, 0.5, 0.625, 0.5, 0.625, 0.75, 0.625, 0.75, 0.625, 0.75, 0.625, 0.75, 0.625, 0.625, 0.625, 0.75, 0.625, 0.75, 0.625, 0.625, 0.625, 0.75, 0.625, 0.625, 0.625, 0.625, 0.625, 0.75, 0.625, 0.75, 0.625, 0.75, 0.625, 0.75, 0.625, 0.75, 0.625, 0.5, 0.625, 0.5, 0.625, 0.5, 0.625, 0.5, 0.625, 0.625, 0.625, 0.5, 0.625, 0.5, 0.625, 0.625, 0.625, 0.5, 0.625, 0.5, 0.625, 0.5, 0.625, 0.5, 0.625, 0.625, 0.625, 0.75, 0.625, 0.75, 0.625, 0.625, 0.625, 0.75, 0.625, 0.75, 0.625, 0.75, 0.625, 0.75, 0.625, 0.5, 0.625, 0.625, 0.625, 0.625, 0.625, 0.5, 0.625, 0.625, 0.625, 0.75, 0.625, 0.75, 0.625, 0.625, 0.625, 0.75, 0.625, 0.75, 0.625, 0.75, 0.625, 0.75, 0.625, 0.5, 0.625, 0.5, 0.625, 0.5, 0.625, 0.5, 0.625, 0.625, 0.625, 0.5, 0.625, 0.5, 0.625, 0.625, 0.625, 0.5, 0.625, 0.5, 0.625, 0.5, 0.625, 0.5, 0.625, 0.75, 0.625, 0.75, 0.625, 0.75, 0.625, 0.75, 0.625, 0.75, 0.625, 0.625, 0.625, 0.625, 0.625, 0.75, 0.625, 0.5, 0.625, 0.625, 0.625, 0.625, 0.625, 0.5, 0.625, 0.5, 0.625, 0.625, 0.625, 0.625, 0.625, 0.5, 0.625, 0.75, 0.625, 0.625, 0.625, 0.625, 0.625, 0.75, 0.625, 0.75, 0.625, 0.75, 0.625, 0.75, 0.625, 0.75, 0.625, 0.5, 0.625, 0.5, 0.625, 0.5, 0.625, 0.5, 0.625, 0.625, 0.625, 0.5, 0.625, 0.5, 0.625, 0.625, 0.625, 0.5, 0.625, 0.5, 0.625, 0.5, 0.625, 0.5, 0.625, 0.75, 0.625, 0.75, 0.625, 0.75, 0.625, 0.75, 0.625, 0.625, 0.625, 0.75, 0.625, 0.75, 0.625, 0.625, 0.0, 0.0, 0.0, 0.0, 0.0, 0.0, 0.0, 0.0, 0.0, 0.0, 0.0, 0.0, 0.0, 0.0, 0.0, 0.0, 0.0, 0.0, 0.0, 0.0, 0.0, 0.0, 0.0, 0.0, 0.0, 0.0, 0.0, 0.0, 0.0, 0.0, 0.0, 0.0, 0.0, 0.0, 0.0, 0.0, 0.0, 0.0, 0.0, 0.0, 0.0, 0.0, 0.0, 0.0, 0.0, 0.0, 0.0, 0.0, 0.0, 0.0, 0.0, 0.0, 0.0, 0.0, 0.0, 0.0, 0.0, 0.0, 0.0, 0.0, 0.0, 0.0, 0.0, 0.0, 0.0, 0.0, 0.0, 0.0, 0.0, 0.0, 0.0, 0.0, 0.0, 0.0, 0.0, 0.0, 0.0, 0.0, 0.0, 0.0, 0.0, 0.0, 0.0, 0.0, 0.0, 0.0, 0.0, 0.0, 0.0, 0.0, 0.0, 0.0, 0.0, 0.0, 0.0, 0.0, 0.0, 0.0, 0.0, 0.0, 0.0, 0.0, 0.0, 0.0, 0.0, 0.0, 0.0, 0.0, 0.0, 0.0, 0.0, 0.0, 0.0, 0.0, 0.0, 0.0, 0.0, 0.0, 0.0, 0.0, 0.0, 0.0, 0.0, 0.0, 0.0, 0.0, 0.0, 0.0, 0.0, 0.0, 0.0, 0.0, 0.0, 0.0, 0.0, 0.0, 0.0, 0.0, 0.0, 0.0, 0.0, 0.0, 0.0, 0.0, 0.0, 0.0, 0.0, 0.0, 0.0, 0.0, 0.0, 0.0, 0.0, 0.0, 0.0, 0.0, 0.0, 0.0, 0.0, 0.0, 0.0, 0.0, 0.0, 0.0, 0.0, 0.0, 0.0, 0.0, 0.0, 0.0, 0.0, 0.0, 0.0, 0.0, 0.0, 0.0, 0.0, 0.0, 0.0, 0.0, 0.0, 0.0, 0.0, 0.0, 0.0, 0.0, 0.0, 0.0, 0.0, 0.0, 0.0, 0.0, 0.0, 0.0, 0.0, 0.0, 0.0, 0.0, 0.0, 0.0, 0.0, 0.0, 0.0, 0.0, 0.0, 0.0, 0.0, 0.0, 0.0, 0.0, 0.0, 0.0, 0.0, 0.0, 0.0, 0.0, 0.0, 0.0, 0.0, 0.0, 0.0, 0.0, 0.0, 0.0, 0.0, 0.0, 0.0, 0.0, 0.0, 0.0, 0.0, 0.0, 0.0, 0.0, 0.0, 0.0, 0.0, 0.0, 0.0, 0.0, 0.0, 0.0, 0.0, 0.0, 0.0, 0.0, 0.0, 0.0, 0.0, 0.0, 0.0, 0.0, 0.0, 0.0, 0.0, 0.0, 0.0, 0.0, 0.0, 0.0, 0.0, 0.0, 0.0, 0.0, 0.0, 0.0, 0.0, 0.0, 0.0, 0.0, 0.0, 0.0, 0.0, 0.0, 0.0, 0.0, 0.0, 0.0, 0.0, 0.0, 0.0, 0.0, 0.0, 0.0, 0.0, 0.0, 0.0, 0.0, 0.0, 0.0, 0.0, 0.0, 0.0, 0.0, 0.0, 0.0, 0.0, 0.0, 0.0, 0.0, 0.0, 0.0, 0.0, 0.0, 0.0, 0.0, 0.0, 0.0, 0.0, 0.0, 0.0, 0.0, 0.0, 0.0, 0.0, 0.0, 0.0, 0.0, 0.0, 0.0, 0.0, 0.0, 0.0, 0.0, 0.0, 0.0, 0.0, 0.0, 0.0, 0.0, 0.0, 0.0, 0.0, 0.0, 0.0, 0.0, 0.0, 0.0, 0.0, 0.0, 0.0, 0.0, 0.0, 0.0, 0.0, 0.0, 0.0, 0.0, 0.0, 0.0, 0.0, 0.0, 0.0, 0.0, 0.0, 0.0, 0.0, 0.0, 0.0, 0.0, 0.0, 0.0, 0.0, 0.0, 0.0, 0.0, 0.0, 0.0, 0.0, 0.0, 0.0, 0.0, 0.0, 0.0, 0.0, 0.0, 0.0, 0.0, 0.0, 0.0, 0.0, 0.0, 0.0, 0.0, 0.0, 0.0, 0.0, 0.0, 0.0, 0.0, 0.0, 0.0, 0.0, 0.0, 0.0, 0.0, 0.0, 0.0, 0.0, 0.0, 0.0, 0.0, 0.0, 0.0, 0.0, 0.0, 0.0, 0.0, 0.0, 0.0, 0.0, 0.0, 0.0, 0.0, 0.0, 0.0, 0.0, 0.0, 0.0, 0.0, 0.0, 0.0, 0.0, 0.0, 0.0, 0.0, 0.0, 0.0, 0.0, 0.0, 0.0, 0.0, 0.0, 0.0, 0.0, 0.0, 0.0, 0.0, 0.0, 0.0, 0.0, 0.0, 0.0, 0.0, 0.0, 0.0, 0.0, 0.0, 0.0, 0.0, 0.0, 0.0, 0.0, 0.0, 0.0, 0.0, 0.0, 0.0, 0.0, 0.0, 0.0, 0.0, 0.0, 0.0, 0.0, 0.0, 0.0, 0.0, 0.0, 0.0, 0.0, 0.0, 0.0, 0.0, 0.0, 0.0, 0.0, 0.0, 0.0, 0.0, 0.0, 0.0, 0.0, 0.0, 0.0, 0.0, 0.0, 0.0, 0.0, 0.0, 0.0, 0.0, 0.0, 0.0, 0.0, 0.0, 0.0, 0.0, 0.0, 0.0, 0.0, 0.0, 0.0, 0.0, 0.0, 0.0, 0.0, 0.0, 0.0, 0.0, 0.0, 0.0, 0.0, 0.0, 0.0, 0.0, 0.0, 0.0, 0.0, 0.0, 0.0, 0.0, 0.0, 0.0, 0.0, 0.0, 0.0, 0.0, 0.0, 0.0, 0.0, 0.0, 0.0, 0.0, 0.0, 0.0, 0.0, 0.0, 0.0, 0.0, 0.0, 0.0, 0.0, 0.0, 0.0, 0.0, 0.0, 0.0, 0.0, 0.0, 0.0, 0.0, 0.0, 0.0, 0.0, 0.0, 0.0, 0.0, 0.0, 0.0, 0.0, 0.0, 0.0, 0.0, 0.0, 0.0, 0.0, 0.0, 0.0, 0.0, 0.0, 0.0, 0.0, 0.0, 0.0, 0.0, 0.0, 0.0, 0.0, 0.0, 0.0, 0.0, 0.0, 0.0, 0.0, 0.0, 0.0, 0.0, 0.0, 0.0, 0.0, 0.0, 0.0, 0.0, 0.0, 0.0, 0.0, 0.0, 0.0, 0.0, 0.0, 0.0, 0.0, 0.0, 0.0, 0.0, 0.0, 0.0, 0.0, 0.0, 0.0, 0.0, 0.0, 0.0, 0.0, 0.0, 0.0, 0.0, 0.0, 0.0, 0.0, 0.0, 0.0, 0.0, 0.0, 0.0, 0.0, 0.0, 0.0, 0.0, 0.0, 0.0, 0.0, 0.0, 0.0, 0.0, 0.0, 0.0, 0.0, 0.0, 0.0, 0.0, 0.0, 0.0, 0.0, 0.0, 0.0, 0.0, 0.0, 0.0, 0.0, 0.0, 0.0, 0.0, 0.0, 0.0, 0.0, 0.0, 0.0, 0.0, 0.0, 0.0, 0.0, 0.0, 0.0, 0.0, 0.0, 0.0, 0.0, 0.0, 0.0, 0.0, 0.0, 0.0, 0.0, 0.0, 0.0, 0.0, 0.0, 0.0, 0.0, 0.0, 0.0, 0.0, 0.0, 0.0, 0.0, 0.0, 0.0, 0.0, 0.0, 0.0, 0.0, 0.0, 0.0, 0.0, 0.0, 0.0, 0.0, 0.0, 0.0, 0.0, 0.0, 0.0, 0.0, 0.0, 0.0, 0.0, 0.0, 0.0, 0.0, 0.0, 0.0, 0.0, 0.0, 0.0, 0.0, 0.0, 0.0, 0.0, 0.0, 0.0, 0.0, 0.0, 0.0, 0.0, 0.0, 0.0, 0.0, 0.0, 0.0, 0.0, 0.0, 0.0, 0.0, 0.0, 0.0, 0.0, 0.0, 0.0, 0.0, 0.0, 0.0, 0.0, 0.0, 0.0, 0.0, 0.0, 0.0, 0.0, 0.0, 0.0, 0.0, 0.0, 0.0, 0.0, 0.0, 0.0, 0.0, 0.0, 0.0, 0.0, 0.0, 0.0, 0.0, 0.0, 0.0, 0.0, 0.0, 0.0, 0.0, 0.0, 0.0, 0.0, 0.0, 0.0, 0.0, 0.0, 0.0, 0.0, 0.0, 0.0, 0.0, 0.0, 0.0, 0.0, 0.0, 0.0, 0.0, 0.0, 0.0, 0.0, 0.0, 0.0, 0.0, 0.0, 0.0, 0.0, 0.0, 0.0, 0.0, 0.0, 0.0, 0.0, 0.0, 0.0, 0.0, 0.0, 0.0, 0.0, 0.0, 0.0, 0.0, 0.0, 0.0, 0.0, 0.0, 0.0, 0.0, 0.0, 0.0, 0.0, 0.0, 0.0, 0.0, 0.0, 0.0, 0.0, 0.0, 0.0, 0.0, 0.0, 0.0, 0.0, 0.0, 0.0, 0.0, 0.0, 0.0, 0.0, 0.0, 0.0, 0.0, 0.0, 0.0, 0.0, 0.0, 0.0, 0.0, 0.0, 0.0, 0.0, 0.0, 0.0, 0.0, 0.0, 0.0, 0.0, 0.0, 0.0, 0.0, 0.0, 0.0, 0.0, 0.0, 0.0, 0.0, 0.0, 0.0, 0.0, 0.0, 0.0, 0.0, 0.0, 0.0, 0.0, 0.0, 0.0, 0.0, 0.0, 0.0, 0.0, 0.0, 0.0, 0.0, 0.0, 0.0, 0.0, 0.0, 0.0, 0.0, 0.0, 0.0, 0.0, 0.0, 0.0, 0.0, 0.0, 0.0, 0.0, 0.0, 0.0, 0.0, 0.0, 0.0, 0.0, 0.0, 0.0, 0.0, 0.0, 0.0, 0.0, 0.0, 0.0, 0.0, 0.0, 0.0, 0.0, 0.0, 0.0, 0.0, 0.0, 0.0, 0.0, 0.0, 0.0, 0.0, 0.0, 0.0, 0.0, 0.0, 0.0, 0.0, 0.0, 0.0, 0.0, 0.0, 0.0, 0.0, 0.0, 0.0, 0.0, 0.0, 0.0, 0.0, 0.0, 0.0, 0.0, 0.0, 0.0, 0.0, 0.0, 0.0, 0.0, 0.0, 0.0, 0.0, 0.0, 0.0, 0.0, 0.0, 0.0, 0.0, 0.0, 0.0, 0.0, 0.0, 0.0, 0.0, 0.0, 0.0, 0.0, 0.0, 0.0, 0.0, 0.0, 0.0, 0.0, 0.0, 0.0, 0.0, 0.0, 0.0, 0.0, 0.0, 0.0, 0.0, 0.0, 0.0, 0.0, 0.0, 0.0, 0.0, 0.0, 0.0, 0.0, 0.0, 0.0, 0.0, 0.0, 0.0, 0.0, 0.0, 0.0, 0.0, 0.0, 0.0, 0.0, 0.0, 0.0, 0.0, 0.0, 0.0, 0.0, 0.0, 0.0, 0.0, 0.0, 0.0, 0.0, 0.0, 0.0, 0.0, 0.0, 0.0, 0.0, 0.0, 0.0, 0.0, 0.0, 0.0, 0.0, 0.0, 0.0, 0.0, 0.0, 0.0, 0.0, 0.0, 0.0, 0.0, 0.0, 0.0, 0.0, 0.0, 0.0, 0.0, 0.0, 0.0, 0.0, 0.0, 0.0, 0.0, 0.0, 0.0, 0.0, 0.0, 0.0, 0.0, 0.0, 0.0, 0.0, 0.0, 0.0, 0.0, 0.0, 0.0, 0.0, 0.0, 0.0, 0.0, 0.0, 0.0, 0.0, 0.0, 0.0, 0.0, 0.0, 0.0, 0.0, 0.0, 0.0, 0.0, 0.0, 0.0, 0.0, 0.0, 0.0, 0.0, 0.0, 0.0, 0.0, 0.0, 0.0, 0.0, 0.0, 0.0, 0.0, 0.0, 0.0, 0.0, 0.0, 0.0, 0.0, 0.0, 0.0, 0.0, 0.0, 0.0, 0.0, 0.0, 0.0, 0.0, 0.0, 0.0, 0.0, 0.0, 0.0, 0.0, 0.0, 0.0, 0.0, 0.0, 0.0, 0.0, 0.0, 0.0, 0.0, 0.0, 0.0, 0.0, 0.0, 0.0, 0.0, 0.0, 0.0, 0.0, 0.0, 0.0, 0.0, 0.0, 0.0, 0.0, 0.0, 0.0, 0.0, 0.0, 0.0, 0.0, 0.0, 0.0, 0.0, 0.0, 0.0, 0.0, 0.0, 0.0, 0.0, 0.0, 0.0, 0.0, 0.0, 0.0, 0.0, 0.0, 0.0, 0.0, 0.0, 0.0, 0.0, 0.0, 0.0, 0.0, 0.0, 0.0, 0.0, 0.0, 0.0, 0.0, 0.0, 0.0, 0.0, 0.0, 0.0, 0.0, 0.0, 0.0, 0.0, 0.0, 0.0, 0.0, 0.0, 0.0, 0.0, 0.0, 0.0, 0.0, 0.0, 0.0, 0.0, 0.0, 0.0, 0.0, 0.0, 0.0, 0.0, 0.0, 0.0, 0.0, 0.0, 0.0, 0.0, 0.0, 0.0, 0.0, 0.0, 0.0, 0.0, 0.0, 0.0, 0.0, 0.0, 0.0, 0.0, 0.0, 0.0, 0.0, 0.0, 0.0, 0.0, 0.0, 0.0, 0.0, 0.0, 0.0, 0.0, 0.0, 0.0, 0.0, 0.0, 0.0, 0.0, 0.0, 0.0, 0.0, 0.0, 0.0, 0.0, 0.0, 0.0, 0.0, 0.0, 0.0, 0.0, 0.0, 0.0, 0.0, 0.0, 0.0, 0.0, 0.0, 0.0, 0.0, 0.0, 0.0, 0.0, 0.0, 0.0, 0.0, 0.0, 0.0, 0.0, 0.0, 0.0, 0.0, 0.0, 0.0, 0.0, 0.0, 0.0, 0.0, 0.0, 0.0, 0.0, 0.0, 0.0, 0.0, 0.0, 0.0, 0.0, 0.0, 0.0, 0.0, 0.0, 0.0, 0.0, 0.0, 0.0, 0.0, 0.0, 0.0, 0.0, 0.0, 0.0, 0.0, 0.0, 0.0, 0.0, 0.0, 0.0, 0.0, 0.0, 0.0, 0.0, 0.0, 0.0, 0.0, 0.0, 0.0, 0.0, 0.0, 0.0, 0.0, 0.0, 0.0, 0.0, 0.0, 0.0, 0.0, 0.0, 0.0, 0.0, 0.0, 0.0, 0.0, 0.0, 0.0, 0.0, 0.0, 0.0, 0.0, 0.0, 0.0, 0.0, 0.0, 0.0, 0.0, 0.0, 0.0, 0.0, 0.0, 0.0, 0.0, 0.0, 0.0, 0.0, 0.0, 0.0, 0.0, 0.0, 0.0, 0.0, 0.0, 0.0, 0.0, 0.0, 0.0, 0.0, 0.0, 0.0, 0.0, 0.0, 0.0, 0.0, 0.0, 0.0, 0.0, 0.0, 0.0, 0.0, 0.0, 0.0, 0.0, 0.0, 0.0, 0.0, 0.0, 0.0, 0.0, 0.0, 0.0, 0.0, 0.0, 0.0, 0.0, 0.0, 0.0, 0.0, 0.0, 0.0, 0.0, 0.0, 0.0, 0.0, 0.0, 0.0, 0.0, 0.0, 0.0, 0.0, 0.0, 0.0, 0.0, 0.0, 0.0, 0.0, 0.0, 0.0, 0.0, 0.0, 0.0, 0.0, 0.0, 0.0, 0.0, 0.0, 0.0, 0.0, 0.0, 0.0, 0.0, 0.0, 0.0, 0.0, 0.0, 0.0, 0.0, 0.0, 0.0, 0.0, 0.0, 0.0, 0.0, 0.0, 0.0, 0.0, 0.0, 0.0, 0.0, 0.0, 0.0, 0.0, 0.0, 0.0, 0.0, 0.0, 0.0, 0.0, 0.0, 0.0, 0.0, 0.0, 0.0, 0.0, 0.0, 0.0, 0.0, 0.0, 0.0, 0.0, 0.0, 0.0, 0.0, 0.0, 0.0, 0.0, 0.0, 0.0, 0.0, 0.0, 0.0, 0.0, 0.0, 0.0, 0.0, 0.0, 0.0, 0.0, 0.0, 0.0, 0.0, 0.0, 0.0, 0.0, 0.0, 0.0, 0.0, 0.0, 0.0, 0.0, 0.0, 0.0, 0.0, 0.0, 0.0, 0.0, 0.0, 0.0, 0.0, 0.0, 0.0, 0.0, 0.0, 0.0, 0.0, 0.0, 0.0, 0.0, 0.0, 0.0, 0.0, 0.0, 0.0, 0.0, 0.0, 0.0, 0.0, 0.0, 0.0, 0.0, 0.0, 0.0, 0.0, 0.0, 0.0, 0.0, 0.0, 0.0, 0.0, 0.0, 0.0, 0.0, 0.0, 0.0, 0.0, 0.0, 0.0, 0.0, 0.0, 0.0, 0.0, 0.0, 0.0, 0.0, 0.0, 0.0, 0.0, 0.0, 0.0, 0.0, 0.0, 0.0, 0.0, 0.0, 0.0, 0.0, 0.0, 0.0, 0.0, 0.0, 0.0, 0.0, 0.0, 0.0, 0.0, 0.0, 0.0, 0.0, 0.0, 0.0, 0.0, 0.0, 0.0, 0.0, 0.0, 0.0, 0.0, 0.0, 0.0, 0.0, 0.0, 0.0, 0.0, 0.0, 0.0, 0.0, 0.0, 0.0, 0.0, 0.0, 0.0, 0.0, 0.0, 0.0, 0.0, 0.0, 0.0, 0.0, 0.0, 0.0, 0.0, 0.0, 0.0, 0.0, 0.0, 0.0, 0.0, 0.0, 0.0, 0.0, 0.0, 0.0, 0.0, 0.0, 0.0, 0.0, 0.0, 0.0, 0.0, 0.0, 0.0, 0.0, 0.0, 0.0, 0.0, 0.0, 0.0, 0.0, 0.0, 0.0, 0.0, 0.0, 0.0, 0.0, 0.0, 0.0, 0.0, 0.0, 0.0, 0.0, 0.0, 0.0, 0.0, 0.0, 0.0, 0.0, 0.0, 0.0, 0.0, 0.0, 0.0, 0.0, 0.0, 0.0, 0.0, 0.0, 0.0, 0.0, 0.0, 0.0, 0.0, 0.0, 0.0, 0.0, 0.0, 0.0, 0.0, 0.0, 0.0, 0.0, 0.0, 0.0, 0.0, 0.0, 0.0, 0.0, 0.0, 0.0, 0.0, 0.0, 0.0, 0.0, 0.0, 0.0, 0.0, 0.0, 0.0, 0.0, 0.0, 0.0, 0.0, 0.0, 0.0, 0.0, 0.0, 0.0, 0.0, 0.0, 0.0, 0.0, 0.0, 0.0, 0.0, 0.0, 0.0, 0.0, 0.0, 0.0, 0.0, 0.0, 0.0, 0.0, 0.0, 0.0, 0.0, 0.0, 0.0, 0.0, 0.0, 0.0, 0.0, 0.0, 0.0, 0.0, 0.0, 0.0, 0.0, 0.0, 0.0, 0.0, 0.0, 0.0, 0.0, 0.0, 0.0, 0.0, 0.0, 0.0, 0.0, 0.0, 0.0, 0.0, 0.0, 0.0, 0.0, 0.0, 0.0, 0.0, 0.0, 0.0, 0.0, 0.0, 0.0, 0.0, 0.0, 0.0, 0.0, 0.0, 0.0, 0.0, 0.0, 0.0, 0.0, 0.0, 0.0, 0.0, 0.0, 0.0, 0.0, 0.0, 0.0, 0.0, 0.0, 0.0, 0.0, 0.0, 0.0, 0.0, 0.0, 0.0, 0.0, 0.0, 0.0, 0.0, 0.0, 0.0, 0.0, 0.0, 0.0, 0.0, 0.0, 0.0, 0.0, 0.0, 0.0, 0.0, 0.0, 0.0, 0.0, 0.0, 0.0, 0.0, 0.0, 0.0, 0.0, 0.0, 0.0, 0.0, 0.0, 0.0, 0.0, 0.0, 0.0, 0.0, 0.0, 0.0, 0.0, 0.0, 0.0, 0.0, 0.0, 0.0, 0.0, 0.0, 0.0, 0.0, 0.0, 0.0, 0.0, 0.0, 0.0, 0.0, 0.0, 0.0, 0.0, 0.0, 0.0, 0.0, 0.0, 0.0, 0.0, 0.0, 0.0, 0.0, 0.0, 0.0, 0.0, 0.0, 0.0, 0.0, 0.0, 0.0, 0.0, 0.0, 0.0, 0.0, 0.0, 0.0, 0.0, 0.0, 0.0, 0.0, 0.0, 0.0, 0.0, 0.0, 0.0, 0.0, 0.0, 0.0, 0.0, 0.0, 0.0, 0.0, 0.0, 0.0, 0.0, 0.0, 0.0, 0.0, 0.0, 0.0, 0.0, 0.0, 0.0, 0.0, 0.0, 0.0, 0.0, 0.0, 0.0, 0.0, 0.0, 0.0, 0.0, 0.0, 0.0, 0.0, 0.0, 0.0, 0.0, 0.0, 0.0, 0.0, 0.0, 0.0, 0.0, 0.0, 0.0, 0.0, 0.0, 0.0, 0.0, 0.0, 0.0, 0.0, 0.0, 0.0, 0.0, 0.0, 0.0, 0.0, 0.0, 0.0, 0.0, 0.0, 0.0, 0.0, 0.0, 0.0, 0.0, 0.0, 0.0, 0.0, 0.0, 0.0, 0.0, 0.0, 0.0, 0.0, 0.0, 0.0, 0.0, 0.0, 0.0, 0.0, 0.0, 0.0, 0.0, 0.0, 0.0, 0.0, 0.0, 0.0, 0.0, 0.0, 0.0, 0.0, 0.0, 0.0, 0.0, 0.0, 0.0, 0.0, 0.0, 0.0, 0.0, 0.0, 0.0, 0.0, 0.0, 0.0, 0.0, 0.0, 0.0, 0.0, 0.0, 0.0, 0.0, 0.0, 0.0, 0.0, 0.0, 0.0, 0.0, 0.0, 0.0, 0.0, 0.0, 0.0, 0.0, 0.0, 0.0, 0.0, 0.0, 0.0, 0.0, 0.0, 0.0, 0.0, 0.0, 0.0, 0.0, 0.0, 0.0, 0.0, 0.0, 0.0, 0.0, 0.0, 0.0, 0.0, 0.0, 0.0, 0.0, 0.0, 0.0, 0.0, 0.0, 0.0, 0.0, 0.0, 0.0, 0.0, 0.0, 0.0, 0.0, 0.0, 0.0, 0.0, 0.0, 0.0, 0.0, 0.0, 0.0, 0.0, 0.0, 0.0, 0.0, 0.0, 0.0, 0.0, 0.0, 0.0, 0.0, 0.0, 0.0, 0.0, 0.0, 0.0, 0.0, 0.0, 0.0, 0.0, 0.0, 0.0, 0.0, 0.0, 0.0, 0.0, 0.0, 0.0, 0.0, 0.0, 0.0, 0.0, 0.0, 0.0, 0.0, 0.0, 0.0, 0.0, 0.0, 0.0, 0.0, 0.0, 0.0, 0.0, 0.0, 0.0, 0.0, 0.0, 0.0, 0.0, 0.0, 0.0, 0.0, 0.0, 0.0, 0.0, 0.0, 0.0, 0.0, 0.0, 0.0, 0.0, 0.0, 0.0, 0.0, 0.0, 0.0, 0.0, 0.0, 0.0, 0.0, 0.0, 0.0, 0.0, 0.0, 0.0, 0.0, 0.0, 0.0, 0.0, 0.0, 0.0, 0.0, 0.0, 0.0, 0.0, 0.0, 0.0, 0.0, 0.0, 0.0, 0.0, 0.0, 0.0, 0.0, 0.0, 0.0, 0.0, 0.0, 0.0, 0.0, 0.0, 0.0, 0.0, 0.0, 0.0, 0.0, 0.0, 0.0, 0.0, 0.0, 0.0, 0.0, 0.0, 0.0, 0.0, 0.0, 0.0, 0.0, 0.0, 0.0, 0.0, 0.0, 0.0, 0.0, 0.0, 0.0, 0.0, 0.0, 0.0, 0.0, 0.0, 0.0, 0.0, 0.0, 0.0, 0.0, 0.0, 0.0, 0.0, 0.0, 0.0, 0.0, 0.0, 0.0, 0.0, 0.0, 0.0, 0.0, 0.0, 0.0, 0.0, 0.0, 0.0, 0.0, 0.0, 0.0, 0.0, 0.0, 0.0, 0.0, 0.0, 0.0, 0.0, 0.0, 0.0, 0.0, 0.0, 0.0, 0.0, 0.0, 0.0, 0.0, 0.0, 0.0, 0.0, 0.0, 0.0, 0.0, 0.0, 0.0, 0.0, 0.0, 0.0, 0.0, 0.0, 0.0, 0.0, 0.0, 0.0, 0.0, 0.0, 0.0, 0.0, 0.0, 0.0, 0.0, 0.0, 0.0, 0.0, 0.0, 0.0, 0.0, 0.0, 0.0, 0.0, 0.0, 0.0, 0.0, 0.0, 0.0, 0.0, 0.0, 0.0, 0.0, 0.0, 0.0, 0.0, 0.0, 0.0, 0.0, 0.0, 0.0, 0.0, 0.0, 0.0, 0.0, 0.0, 0.0, 0.0, 0.0, 0.0, 0.0, 0.0, 0.0, 0.0, 0.0, 0.0, 0.0, 0.0, 0.0, 0.0, 0.0, 0.0, 0.0, 0.0, 0.0, 0.0, 0.0, 0.0, 0.0, 0.0, 0.0, 0.0, 0.0, 0.0, 0.0, 0.0, 0.0, 0.0, 0.0, 0.0, 0.0, 0.0, 0.0, 0.0, 0.0, 0.0, 0.0, 0.0, 0.0, 0.0, 0.0, 0.0, 0.0, 0.0, 0.0, 0.0, 0.0, 0.0, 0.0, 0.0, 0.0, 0.0, 0.0, 0.0, 0.0, 0.0, 0.0, 0.0, 0.0, 0.0, 0.0, 0.0, 0.0, 0.0, 0.0, 0.0, 0.0, 0.0, 0.0, 0.0, 0.0, 0.0, 0.0, 0.0, 0.0, 0.0, 0.0, 0.0, 0.0, 0.0, 0.0, 0.0, 0.0, 0.0, 0.0, 0.0, 0.0, 0.0, 0.0, 0.0, 0.0, 0.0, 0.0, 0.0, 0.0, 0.0, 0.0, 0.0, 0.0, 0.0, 0.0, 0.0, 0.0, 0.0, 0.0, 0.0, 0.0, 0.0, 0.0, 0.0, 0.0, 0.0, 0.0, 0.0, 0.0, 0.0, 0.0, 0.0, 0.0, 0.0, 0.0, 0.0, 0.0, 0.0, 0.0, 0.0, 0.0, 0.0, 0.0, 0.0, 0.0, 0.0, 0.0, 0.0, 0.0, 0.0, 0.0, 0.0, 0.0, 0.0, 0.0, 0.0, 0.0, 0.0, 0.0, 0.0, 0.0, 0.0, 0.0, 0.0, 0.0, 0.0, 0.0, 0.0, 0.0, 0.0, 0.0, 0.0, 0.0, 0.0, 0.0, 0.0, 0.0, 0.0, 0.0, 0.0, 0.0, 0.0, 0.0, 0.0, 0.0, 0.0, 0.0, 0.0, 0.0, 0.0, 0.0, 0.0, 0.0, 0.0, 0.0, 0.0, 0.0, 0.0, 0.0, 0.0, 0.0, 0.0, 0.0, 0.0, 0.0, 0.0, 0.0, 0.0, 0.0, 0.0, 0.0, 0.0, 0.0, 0.0, 0.0, 0.0, 0.0, 0.0, 0.0, 0.0, 0.0, 0.0, 0.0, 0.0, 0.0, 0.0, 0.0, 0.0, 0.0, 0.0, 0.0, 0.0, 0.0, 0.0, 0.0, 0.0, 0.0, 0.0, 0.0, 0.0, 0.0, 0.0, 0.0, 0.0, 0.0, 0.0, 0.0, 0.0, 0.0, 0.0, 0.0, 0.0, 0.0, 0.0, 0.0, 0.0, 0.0, 0.0, 0.0, 0.0, 0.0, 0.0, 0.0, 0.0, 0.0, 0.0, 0.0, 0.0, 0.0, 0.0, 0.0, 0.0, 0.0, 0.0, 0.0, 0.0, 0.0, 0.0, 0.0, 0.0, 0.0, 0.0, 0.0, 0.0, 0.0, 0.0, 0.0, 0.0, 0.0, 0.0, 0.0, 0.0, 0.0, 0.0, 0.0, 0.0, 0.0, 0.0, 0.0, 0.0, 0.0, 0.0, 0.0, 0.0, 0.0, 0.0, 0.0, 0.0, 0.0, 0.0, 0.0, 0.0, 0.0, 0.0, 0.0, 0.0, 0.0, 0.0, 0.0, 0.0, 0.0, 0.0, 0.0, 0.0, 0.0, 0.0, 0.0, 0.0, 0.0, 0.0, 0.0, 0.0, 0.0, 0.0, 0.0, 0.0, 0.0, 0.0, 0.0, 0.0, 0.0, 0.0, 0.0, 0.0, 0.0, 0.0, 0.0, 0.0, 0.0, 0.0, 0.0, 0.0, 0.0, 0.0, 0.0, 0.0, 0.0, 0.0, 0.0, 0.0, 0.0, 0.0, 0.0, 0.0, 0.0, 0.0, 0.0, 0.0, 0.0, 0.0, 0.0, 0.0, 0.0, 0.0, 0.0, 0.0, 0.0, 0.0, 0.0, 0.0, 0.0, 0.0, 0.0, 0.0, 0.0, 0.0, 0.0, 0.0, 0.0, 0.0, 0.0, 0.0])
me_cube_001.materials.append(mat_material_001)
me_cube_001.materials.append(mat_material)
me_cube_001.update()

# ---- objects
ob_light = bpy.data.objects.new('Light', light_light)
ob_camera = bpy.data.objects.new('Camera', cam_camera)
ob_empty = bpy.data.objects.new('Empty', None)
ob_cube = bpy.data.objects.new('Cube', me_cube_001)
ob_empty_001 = bpy.data.objects.new('Empty.001', None)

# ---- transforms, parenting, visibility, modifiers, constraints
ob_light.location = (4.076, 1.005, 5.904)
ob_light.rotation_euler = (0.6503, 0.05522, 1.866)
ob_light.lock_rotations_4d = False
ob_light.empty_display_type = 'ARROWS'
ob_light.color = (0.0, 0.0, 0.0, 0.0)
ob_light.lineart.crease_threshold = 0.0
ob_camera.location = (7.359, -6.926, 4.958)
ob_camera.rotation_euler = (1.109, 0.0, 0.8149)
ob_camera.lock_rotations_4d = False
ob_camera.empty_display_type = 'ARROWS'
ob_camera.color = (0.0, 0.0, 0.0, 0.0)
ob_camera.display_type = 'WIRE'
ob_camera.lineart.crease_threshold = 0.0
ob_empty.location = (0.96, 1.95, 1.27)
ob_empty.rotation_euler = (1.571, 1.241e-07, 0.002961)
ob_empty.empty_display_type = 'IMAGE'
ob_empty.empty_display_size = 7.531
ob_empty.empty_image_offset = (-0.332, -0.5)
ob_empty.use_empty_image_alpha = True
ob_empty.color = (1.0, 1.0, 1.0, 0.206)
ob_cube.location = (-0.005275, 3.544e-09, -0.02638)
_m = ob_cube.modifiers.new('Mirror', 'MIRROR')
_m.use_bisect_axis = (True, False, False)
_m.use_mirror_merge = False
_m.merge_threshold = 0.99
_m.bisect_threshold = 0.029
ob_empty_001.location = (-2.04, -0.5678, 1.312)
ob_empty_001.rotation_euler = (1.571, 1.241e-07, 1.574)
ob_empty_001.empty_display_type = 'IMAGE'
ob_empty_001.empty_display_size = 7.531
ob_empty_001.empty_image_offset = (-0.332, -0.5)
ob_empty_001.use_empty_image_alpha = True
ob_empty_001.color = (1.0, 1.0, 1.0, 0.206)

# ---- collection membership
col_collection.objects.link(ob_light)
col_collection.objects.link(ob_camera)
col_collection.objects.link(ob_empty)
col_collection.objects.link(ob_cube)
col_collection.objects.link(ob_empty_001)

# ---- scene / render settings (as saved in the file)
scene.camera = ob_camera
scene.frame_start = 1; scene.frame_end = 250; scene.frame_set(1)
scene.render.engine = 'BLENDER_EEVEE_NEXT'
bpy.context.view_layer.update()

